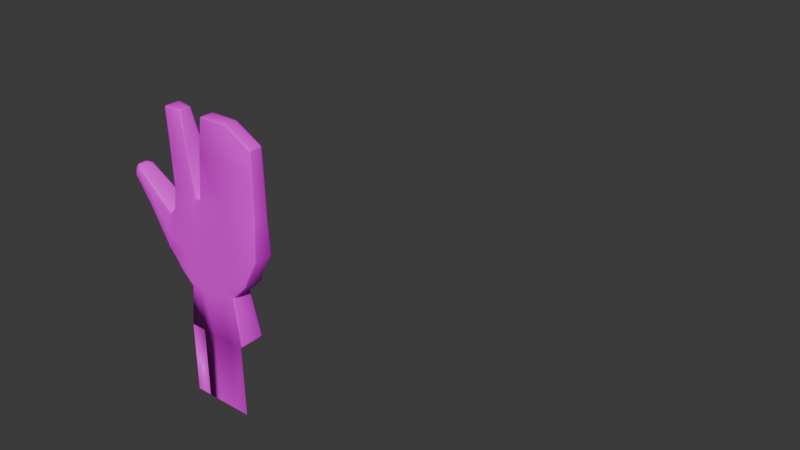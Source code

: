# Source: knife_hand.blend  (saved by Blender 4.5.88; exported with 4.5.12 LTS)
import bpy
from mathutils import Matrix  # noqa: F401  (used for matrix-valued properties, if any)

bpy.ops.wm.read_factory_settings(use_empty=True)
scene = bpy.context.scene
scene.name = 'Scene'

# ---- collections
col_collection = bpy.data.collections.new('Collection'); scene.collection.children.link(col_collection)

# ---- images (referenced by path relative to the original .blend; pixels are not part of the script)
import os
ASSET_DIR = os.environ.get("B2B_ASSET_DIR", "")  # directory of the original .blend (textures are referenced by path, not embedded)
HERE = os.path.dirname(os.path.abspath(__file__))  # packed textures are extracted next to this script under _unpacked/

def load_image(name, relpath, width, height, colorspace="sRGB"):
    """Load a texture the original file referenced (path relative to the .blend, or extracted next to this script)."""
    p = next((c for c in (os.path.join(HERE, relpath), os.path.join(ASSET_DIR, relpath)) if relpath and os.path.exists(c)), "")
    if p:
        img = bpy.data.images.load(p, check_existing=True)
        img.name = name
    else:  # same state as the original file: an image datablock whose file is absent (Cycles renders it pink)
        img = bpy.data.images.new(name, width, height)
        img.source = "FILE"
        img.filepath = "//" + (relpath or name)
    img.colorspace_settings.name = colorspace
    return img
img_mega_drive_palette_png = load_image('Mega_Drive_Palette.png', 'Mega_Drive_Palette.png', 1024, 1024, 'sRGB')

# ---- materials (node trees are filled in below, after node groups)
mat_material = bpy.data.materials.new('Material')
mat_material.alpha_threshold = 0.0
mat_material.roughness = 0.5
mat_material.line_color = (0.0, 0.0, 0.0, 1.0)

# ---- material node trees
mat_material.use_nodes = True; mat_material.node_tree.nodes.clear()
_N = mat_material.node_tree.nodes; _L = mat_material.node_tree.links
n0 = _N.new('ShaderNodeOutputMaterial'); n0.name = 'Material Output'; n0.location = (200, 100)
n1 = _N.new('ShaderNodeBsdfPrincipled'); n1.name = 'Principled BSDF'; n1.location = (-200, 100)
n1.inputs[3].default_value = 1.45
n2 = _N.new('ShaderNodeTexImage'); n2.name = 'Image Texture'; n2.location = (-490, 78)
n2.image = img_mega_drive_palette_png
n2.interpolation = 'Closest'
_L.new(n1.outputs[0], n0.inputs[0])
_L.new(n2.outputs[0], n1.inputs[0])
n0.is_active_output = True

# ---- world
world_world = bpy.data.worlds.new('World'); scene.world = world_world
world_world.use_nodes = True; world_world.node_tree.nodes.clear()
_N = world_world.node_tree.nodes; _L = world_world.node_tree.links
n0 = _N.new('ShaderNodeOutputWorld'); n0.name = 'World Output'; n0.location = (200, 100)
n1 = _N.new('ShaderNodeBackground'); n1.name = 'Background'; n1.location = (-200, 100)
n1.inputs[0].default_value = (0.05088, 0.05088, 0.05088, 1.0)
_L.new(n1.outputs[0], n0.inputs[0])
n0.is_active_output = True
world_world.color = (0.05088, 0.05088, 0.05088)
world_world.sun_shadow_jitter_overblur = 0.0

# ---- meshes
me_cube_002 = bpy.data.meshes.new('Cube.002')
me_cube_002.from_pydata([(-0.2546, -0.01125, -0.1153), (-0.2314, -0.009485, -0.01516), (-0.2546, 0.01898, -0.1153), (-0.2314, 0.01465, -0.01516), (-0.3627, -0.01125, -0.1249), (-0.3787, -0.01125, -0.01325), (-0.3626, 0.02367, -0.1249), (-0.3786, 0.01806, -0.01325), (-0.2871, 0.02364, -0.125), (-0.2784, 0.01797, -0.01343), (-0.2871, -0.01125, -0.125), (-0.2784, -0.01381, -0.01343), (-0.3388, -0.01125, -0.125), (-0.3251, 0.02367, -0.125), (-0.3407, -0.008432, -0.01339), (-0.2323, -0.01125, -0.07086), (-0.2323, 0.01893, -0.07086), (-0.3831, 0.02345, -0.04122), (-0.3831, -0.01125, -0.04122), (-0.2787, -0.01125, -0.06866), (-0.2787, 0.0236, -0.06866), (-0.3433, -0.01125, -0.06073), (-0.3326, 0.02361, -0.06073), (-0.2304, -0.009375, 0.08308), (-0.2304, 0.01098, 0.08306), (-0.2709, 0.009819, 0.1065), (-0.2709, -0.01048, 0.1065), (-0.3831, -0.01125, 0.1041), (-0.3831, 0.01414, 0.1041), (-0.3536, 0.007458, 0.1048), (-0.3536, -0.01125, 0.1053), (-0.2485, 0.01577, -0.102), (-0.3687, 0.02367, -0.09797), (-0.3688, -0.01125, -0.09797), (-0.2814, -0.01125, -0.1072), (-0.2814, 0.02362, -0.1072), (-0.3374, -0.01125, -0.1044), (-0.3227, 0.02367, -0.1044), (-0.2485, -0.01125, -0.102), (-0.4029, -0.01125, -0.1053), (-0.4029, 0.02345, -0.1053), (-0.3926, 0.02182, -0.04867), (-0.394, -0.009682, -0.05185), (-0.4002, 0.02363, -0.08405), (-0.4002, -0.01125, -0.08405), (-0.3809, 0.01616, 0.05412), (-0.3809, -0.01125, 0.05412), (-0.3471, 0.01611, 0.05654), (-0.3472, -0.01125, 0.05654), (-0.2746, -0.01125, 0.05525), (-0.2308, -0.009426, 0.04181), (-0.2308, 0.01314, 0.04184), (-0.2746, 0.01792, 0.05525), (-0.4319, -0.01125, -0.05444), (-0.4319, 0.01775, -0.05444), (-0.4174, 0.01774, -0.02594), (-0.4188, -0.009682, -0.02912), (-0.4265, 0.01892, -0.04204), (-0.4265, -0.01125, -0.04204), (-0.4584, -0.01166, -0.01509), (-0.4584, 0.0109, -0.01509), (-0.4468, 0.0109, 0.0009485), (-0.4482, -0.01009, -0.002232), (-0.4534, 0.01164, -0.006794), (-0.4534, -0.0124, -0.006794), (-0.4628, -0.007055, -0.006859), (-0.4628, 0.006296, -0.006859), (-0.4559, 0.006296, 0.002642), (-0.4559, -0.007055, 0.002642), (-0.4599, 0.006656, -0.001923), (-0.4599, -0.007415, -0.001923), (-0.3374, 0.01421, -0.01339), (-0.3184, 0.02367, -0.125), (-0.3331, -0.008231, -0.0134), (-0.3331, 0.01106, -0.0134), (-0.3185, -0.01125, -0.125), (-0.3232, 0.02358, -0.0622), (-0.3232, -0.01125, -0.0622), (-0.3156, -0.01125, 0.1061), (-0.3156, 0.01035, 0.1061), (-0.3155, -0.01125, -0.1049), (-0.3154, 0.02367, -0.1049), (-0.3228, 0.01794, 0.05534), (-0.3228, -0.01125, 0.05534), (-0.269, 0.019, -0.1307), (-0.269, -0.01125, -0.1307), (-0.2952, 0.02364, -0.1404), (-0.3656, -0.01125, -0.1426), (-0.3655, 0.02367, -0.1426), (-0.3426, -0.01125, -0.1404), (-0.3204, 0.02367, -0.1404), (-0.2952, -0.01125, -0.1404), (-0.3205, -0.01125, -0.1404), (-0.3315, 0.02367, -0.1404), (-0.3884, -0.01125, -0.121), (-0.3884, 0.02344, -0.121), (-0.2785, 0.019, -0.139), (-0.2785, -0.01125, -0.139), (-0.3005, 0.02364, -0.1487), (-0.3612, -0.01125, -0.1509), (-0.3612, 0.02348, -0.1509), (-0.3413, -0.01125, -0.1488), (-0.3217, 0.02367, -0.1488), (-0.3005, -0.01125, -0.1487), (-0.3218, -0.01125, -0.1488), (-0.332, 0.02367, -0.1488), (-0.3824, -0.01125, -0.1312), (-0.3824, 0.02336, -0.1312), (-0.2603, 0.0189, -0.205), (-0.2603, -0.01952, -0.205), (-0.2928, 0.02341, -0.2148), (-0.3682, -0.01081, -0.2148), (-0.3681, 0.02336, -0.2148), (-0.3445, -0.01088, -0.2149), (-0.3242, 0.02344, -0.2149), (-0.2928, -0.01094, -0.2148), (-0.3243, -0.01088, -0.2149), (-0.331, 0.02344, -0.2149), (-0.3516, -0.004566, 0.4193), (-0.5133, -0.009919, 0.4152), (-0.3516, -0.004566, 0.3612), (-0.5133, -0.009919, 0.363), (-0.3516, 0.02873, 0.4193), (-0.5133, 0.03257, 0.4152), (-0.3516, 0.02873, 0.3612), (-0.5133, 0.03257, 0.363), (-0.2374, 0.002744, 0.4065), (-0.2374, 0.002744, 0.3739), (-0.2374, 0.02142, 0.4065), (-0.2374, 0.02142, 0.3739), (-0.5701, -0.009919, 0.4152), (-0.5701, -0.009919, 0.363), (-0.5701, 0.03257, 0.4152), (-0.5701, 0.03257, 0.363), (-0.52, -0.002569, 0.5496), (-0.52, 0.02523, 0.5496), (-0.5635, -0.002569, 0.5496), (-0.5635, 0.02523, 0.5496), (-0.52, -0.002569, 0.2309), (-0.52, 0.02523, 0.2309), (-0.5635, -0.002569, 0.2309), (-0.5635, 0.02523, 0.2309), (-1.059, 0.002905, 0.4071), (-1.059, 0.002905, 0.3711), (-1.059, 0.01973, 0.4071), (-1.059, 0.01973, 0.3711), (-0.3516, 0.01213, 0.3544), (-0.3516, 0.01213, 0.4263), (-0.5133, 0.01129, 0.4214), (-0.5133, 0.01129, 0.3567), (-0.2374, 0.01213, 0.3702), (-0.2374, 0.01213, 0.4105), (-0.5701, 0.01129, 0.4214), (-0.5701, 0.01129, 0.3567), (-0.52, 0.01133, 0.5636), (-0.5635, 0.01133, 0.5636), (-0.52, 0.01133, 0.2169), (-0.5635, 0.01133, 0.2169), (-1.059, 0.0113, 0.4114), (-1.059, 0.0113, 0.3667), (-0.3516, -0.006935, 0.3903), (-0.5133, -0.01304, 0.389), (-0.3516, 0.03119, 0.3903), (-0.5133, 0.03563, 0.389), (-0.2223, 0.001437, 0.3903), (-0.2223, 0.02282, 0.3903), (-0.5701, -0.01304, 0.389), (-0.5701, 0.03563, 0.389), (-1.057, 0.0007539, 0.389), (-1.057, 0.02185, 0.389), (-0.2223, 0.01213, 0.3903), (-0.5417, -0.009919, 0.363), (-0.5417, 0.03257, 0.363), (-0.5417, 0.03257, 0.4152), (-0.5417, -0.009919, 0.4152), (-0.5417, 0.02523, 0.5566), (-0.5417, -0.002569, 0.5566), (-0.5417, -0.002569, 0.2239), (-0.5417, 0.02523, 0.2239), (-0.5417, 0.01133, 0.2093), (-0.5417, 0.01133, 0.5712), (-0.5417, -0.01304, 0.389), (-0.5417, 0.03563, 0.389), (-0.8708, 0.02282, 0.4161), (-0.8708, -0.0001805, 0.4161), (-0.8708, -0.0001805, 0.3621), (-0.8708, 0.02282, 0.3621), (-0.8708, 0.0113, 0.3556), (-0.8708, 0.0113, 0.4225), (-0.8648, 0.02572, 0.389), (-0.8648, -0.003118, 0.389), (-0.6713, -0.003565, 0.422), (-0.6713, -0.003565, 0.3562), (-0.6713, 0.02621, 0.3562), (-0.6713, 0.02621, 0.422), (-0.6713, 0.0113, 0.3483), (-0.6713, 0.0113, 0.4297), (-0.6723, 0.02835, 0.389), (-0.6723, -0.005752, 0.389), (-0.954, 0.02208, 0.4106), (-0.954, 0.0113, 0.3624), (-0.954, 0.0113, 0.4156), (-0.9506, 0.02479, 0.389), (-0.9506, -0.002191, 0.389), (-0.954, 0.0005591, 0.4106), (-0.954, 0.0005591, 0.3676), (-0.954, 0.02208, 0.3676), (-1.15, 0.006956, 0.3984), (-1.15, 0.006956, 0.3797), (-1.15, 0.01567, 0.3984), (-1.15, 0.01567, 0.3797), (-1.15, 0.01131, 0.4006), (-1.15, 0.01131, 0.3775), (-1.162, 0.006314, 0.389), (-1.162, 0.0163, 0.389), (-1.162, 0.01131, 0.389), (-0.4324, -0.01061, 0.4231), (-0.4324, -0.01061, 0.3563), (-0.4324, 0.03402, 0.4231), (-0.4324, 0.03402, 0.3563), (-0.4324, 0.01171, 0.3484), (-0.4324, 0.01171, 0.431), (-0.4324, 0.03727, 0.3897), (-0.4324, -0.01385, 0.3897), (-0.4729, 0.0115, 0.4334), (-0.4729, 0.0403, 0.3893), (-0.4729, -0.01363, 0.4249), (-0.4729, -0.01363, 0.3539), (-0.4729, 0.03667, 0.4249), (-0.4729, 0.03667, 0.3539), (-0.4729, 0.0115, 0.3453), (-0.4729, -0.0173, 0.3893), (-0.2603, -0.01952, -0.3131), (-0.3682, -0.01081, -0.3228), (-0.3445, -0.01088, -0.323), (-0.2928, -0.01094, -0.3229), (-0.3243, -0.01088, -0.323), (-0.331, 0.02344, -0.323)], [], [(15, 16, 3, 1), (22, 17, 7, 71), (17, 18, 5, 7), (19, 15, 1, 11), (13, 93, 88, 6), (51, 24, 23, 50), (6, 88, 95, 40), (77, 19, 11, 73), (16, 20, 9, 3), (18, 21, 14, 5), (46, 27, 28, 45), (12, 89, 92, 75), (81, 37, 22, 76), (33, 36, 21, 18), (31, 35, 20, 16), (80, 34, 19, 77), (34, 38, 15, 19), (17, 41, 42, 18), (37, 32, 17, 22), (38, 31, 16, 15), (25, 26, 23, 24), (79, 78, 26, 25), (52, 25, 24, 51), (50, 23, 26, 49), (82, 79, 25, 52), (28, 27, 30, 29), (45, 28, 29, 47), (47, 29, 30, 48), (48, 30, 27, 46), (0, 2, 31, 38), (13, 6, 32, 37), (32, 43, 41, 17), (10, 0, 38, 34), (75, 10, 34, 80), (2, 8, 35, 31), (4, 12, 36, 33), (72, 13, 37, 81), (41, 55, 56, 42), (42, 56, 58, 44), (6, 40, 43, 32), (18, 42, 44, 33), (33, 44, 39, 4), (8, 86, 90, 72), (14, 48, 46, 5), (71, 47, 48, 14), (7, 45, 47, 71), (5, 46, 45, 7), (74, 73, 83, 82), (74, 82, 52, 9), (1, 50, 49, 11), (9, 52, 51, 3), (83, 78, 79, 82), (3, 51, 50, 1), (58, 64, 59, 53), (57, 63, 61, 55), (39, 53, 54, 40), (43, 57, 55, 41), (44, 58, 53, 39), (40, 54, 57, 43), (60, 66, 69, 63), (64, 70, 65, 59), (54, 60, 63, 57), (56, 62, 64, 58), (55, 61, 62, 56), (53, 59, 60, 54), (69, 70, 68, 67), (66, 65, 70, 69), (62, 68, 70, 64), (61, 67, 68, 62), (59, 65, 66, 60), (63, 69, 67, 61), (21, 77, 73, 14), (11, 49, 83, 73), (22, 71, 74, 76), (8, 72, 81, 35), (12, 75, 80, 36), (36, 80, 77, 21), (35, 81, 76, 20), (20, 76, 74, 9), (72, 90, 93, 13), (71, 14, 73, 74), (49, 26, 78, 83), (91, 103, 97, 85), (93, 105, 100, 88), (84, 96, 98, 86), (88, 100, 107, 95), (86, 98, 102, 90), (4, 87, 89, 12), (0, 85, 84, 2), (10, 91, 85, 0), (2, 84, 86, 8), (39, 94, 87, 4), (75, 92, 91, 10), (40, 95, 94, 39), (105, 117, 112, 100), (96, 108, 110, 98), (98, 110, 114, 102), (99, 106, 107, 100), (104, 116, 115, 103), (94, 106, 99, 87), (90, 102, 105, 93), (87, 99, 101, 89), (95, 107, 106, 94), (85, 97, 96, 84), (89, 101, 104, 92), (92, 104, 103, 91), (117, 113, 111, 112), (108, 109, 115, 110), (114, 116, 113, 117), (110, 115, 116, 114), (103, 115, 109, 97), (100, 112, 111, 99), (102, 114, 117, 105), (99, 111, 113, 101), (97, 109, 108, 96), (101, 113, 116, 104), (223, 217, 120, 160), (222, 162, 124, 219), (160, 120, 127, 164), (221, 147, 122, 218), (171, 131, 140, 177), (230, 149, 125, 229), (170, 150, 129, 165), (147, 118, 126, 151), (146, 124, 129, 150), (162, 122, 128, 165), (201, 199, 144, 158), (182, 172, 133, 167), (181, 174, 130, 166), (152, 130, 136, 155), (180, 175, 137, 155), (174, 119, 134, 176), (148, 123, 135, 154), (173, 132, 137, 175), (179, 177, 140, 157), (149, 121, 138, 156), (172, 125, 139, 178), (153, 133, 141, 157), (158, 144, 209, 211), (203, 204, 142, 168), (200, 205, 143, 159), (202, 206, 145, 169), (206, 200, 159, 145), (168, 142, 207, 213), (131, 153, 157, 140), (125, 149, 156, 139), (178, 179, 157, 141), (119, 148, 154, 134), (176, 180, 155, 136), (132, 152, 155, 137), (204, 201, 158, 142), (120, 146, 150, 127), (122, 147, 151, 128), (164, 127, 150, 170), (227, 121, 149, 230), (216, 118, 147, 221), (126, 164, 170, 151), (143, 168, 213, 208), (199, 202, 169, 144), (205, 203, 168, 143), (142, 158, 211, 207), (171, 181, 166, 131), (173, 182, 167, 132), (124, 162, 165, 129), (151, 170, 165, 128), (118, 160, 164, 126), (218, 122, 162, 222), (216, 223, 160, 118), (123, 163, 182, 173), (121, 161, 181, 171), (134, 154, 180, 176), (139, 156, 179, 178), (133, 172, 178, 141), (156, 138, 177, 179), (123, 173, 175, 135), (130, 174, 176, 136), (154, 135, 175, 180), (161, 119, 174, 181), (163, 125, 172, 182), (121, 171, 177, 138), (192, 198, 190, 185), (194, 197, 189, 183), (191, 196, 188, 184), (193, 195, 187, 186), (197, 193, 186, 189), (195, 192, 185, 187), (198, 191, 184, 190), (196, 194, 183, 188), (152, 132, 194, 196), (166, 130, 191, 198), (153, 131, 192, 195), (167, 133, 193, 197), (133, 153, 195, 193), (130, 152, 196, 191), (132, 167, 197, 194), (131, 166, 198, 192), (185, 190, 203, 205), (183, 189, 202, 199), (184, 188, 201, 204), (186, 187, 200, 206), (189, 186, 206, 202), (187, 185, 205, 200), (190, 184, 204, 203), (188, 183, 199, 201), (215, 211, 209, 214), (213, 207, 211, 215), (208, 213, 215, 212), (212, 215, 214, 210), (159, 143, 208, 212), (169, 145, 210, 214), (144, 169, 214, 209), (145, 159, 212, 210), (226, 231, 223, 216), (228, 218, 222, 225), (226, 216, 221, 224), (120, 217, 220, 146), (146, 220, 219, 124), (224, 221, 218, 228), (225, 222, 219, 229), (231, 227, 217, 223), (161, 121, 227, 231), (163, 225, 229, 125), (148, 224, 228, 123), (119, 226, 224, 148), (123, 228, 225, 163), (119, 161, 231, 226), (217, 227, 230, 220), (220, 230, 229, 219), (116, 113, 234, 236), (109, 115, 235, 232), (113, 234, 233, 111), (116, 236, 235, 115), (117, 237, 234, 113)])
me_cube_002.polygons.foreach_set('use_smooth', [1, 1, 1, 1, 1, 1, 1, 1, 1, 1, 1, 1, 1, 1, 1, 1, 1, 1, 1, 1, 1, 1, 1, 1, 1, 1, 1, 1, 1, 1, 1, 1, 1, 1, 1, 1, 1, 1, 1, 1, 1, 1, 1, 1, 1, 1, 1, 1, 1, 1, 1, 1, 1, 1, 1, 1, 1, 1, 1, 1, 1, 1, 1, 1, 1, 1, 1, 1, 1, 1, 1, 1, 1, 1, 1, 1, 1, 1, 1, 1, 0, 1, 1, 1, 1, 1, 1, 1, 1, 1, 1, 1, 1, 1, 1, 1, 1, 1, 1, 1, 1, 1, 1, 1, 1, 1, 1, 1, 1, 1, 1, 1, 1, 1, 1, 1, 1, 1, 1, 1, 1, 1, 1, 1, 1, 1, 1, 1, 1, 1, 1, 1, 1, 1, 1, 1, 1, 1, 1, 1, 1, 1, 1, 1, 1, 1, 1, 1, 1, 1, 1, 1, 1, 1, 1, 1, 1, 1, 1, 1, 1, 1, 1, 1, 1, 1, 1, 1, 1, 1, 1, 1, 1, 1, 1, 1, 1, 1, 1, 1, 1, 1, 1, 1, 1, 1, 1, 1, 1, 1, 1, 1, 1, 1, 1, 1, 1, 1, 1, 1, 1, 1, 1, 1, 1, 1, 1, 1, 1, 1, 1, 1, 1, 1, 1, 1, 1, 1, 1, 1, 1, 1, 1, 1, 1, 1, 1, 1, 1, 1, 1, 1, 1])
_uv = me_cube_002.uv_layers.new(name='UVMap')
_uv.uv.foreach_set('vector', [0.7308, 0.7665, 0.7326, 0.7665, 0.7326, 0.7693, 0.7308, 0.7693, 0.726, 0.7665, 0.7278, 0.7665, 0.7278, 0.7693, 0.726, 0.7693, 0.7308, 0.7665, 0.7326, 0.7665, 0.7326, 0.7693, 0.7308, 0.7693, 0.7308, 0.7665, 0.7326, 0.7665, 0.7326, 0.7693, 0.7308, 0.7693, 0.726, 0.7665, 0.7278, 0.7665, 0.7278, 0.7693, 0.726, 0.7693, 0.7308, 0.7665, 0.7326, 0.7665, 0.7326, 0.7693, 0.7308, 0.7693, 0.726, 0.7665, 0.7278, 0.7665, 0.7278, 0.7693, 0.726, 0.7693, 0.7308, 0.7665, 0.7326, 0.7665, 0.7326, 0.7693, 0.7308, 0.7693, 0.726, 0.7665, 0.7278, 0.7665, 0.7278, 0.7693, 0.726, 0.7693, 0.7308, 0.7665, 0.7326, 0.7665, 0.7326, 0.7693, 0.7308, 0.7693, 0.7308, 0.7665, 0.7326, 0.7665, 0.7326, 0.7693, 0.7308, 0.7693, 0.7308, 0.7665, 0.7326, 0.7665, 0.7326, 0.7693, 0.7308, 0.7693, 0.726, 0.7665, 0.7278, 0.7665, 0.7278, 0.7693, 0.726, 0.7693, 0.7308, 0.7665, 0.7326, 0.7665, 0.7326, 0.7693, 0.7308, 0.7693, 0.726, 0.7665, 0.7278, 0.7665, 0.7278, 0.7693, 0.726, 0.7693, 0.7308, 0.7665, 0.7326, 0.7665, 0.7326, 0.7693, 0.7308, 0.7693, 0.7308, 0.7665, 0.7326, 0.7665, 0.7326, 0.7693, 0.7308, 0.7693, 0.7308, 0.7665, 0.7326, 0.7665, 0.7326, 0.7693, 0.7308, 0.7693, 0.726, 0.7665, 0.7278, 0.7665, 0.7278, 0.7693, 0.726, 0.7693, 0.7308, 0.7665, 0.7326, 0.7665, 0.7326, 0.7693, 0.7308, 0.7693, 0.7308, 0.7665, 0.7326, 0.7665, 0.7326, 0.7693, 0.7308, 0.7693, 0.7308, 0.7665, 0.7326, 0.7665, 0.7326, 0.7693, 0.7308, 0.7693, 0.726, 0.7665, 0.7278, 0.7665, 0.7278, 0.7693, 0.726, 0.7693, 0.7308, 0.7665, 0.7326, 0.7665, 0.7326, 0.7693, 0.7308, 0.7693, 0.726, 0.7665, 0.7278, 0.7665, 0.7278, 0.7693, 0.726, 0.7693, 0.7308, 0.7665, 0.7326, 0.7665, 0.7326, 0.7693, 0.7308, 0.7693, 0.726, 0.7665, 0.7278, 0.7665, 0.7278, 0.7693, 0.726, 0.7693, 0.7308, 0.7665, 0.7326, 0.7665, 0.7326, 0.7693, 0.7308, 0.7693, 0.7308, 0.7665, 0.7326, 0.7665, 0.7326, 0.7693, 0.7308, 0.7693, 0.7308, 0.7665, 0.7326, 0.7665, 0.7326, 0.7693, 0.7308, 0.7693, 0.726, 0.7665, 0.7278, 0.7665, 0.7278, 0.7693, 0.726, 0.7693, 0.726, 0.7665, 0.7278, 0.7665, 0.7278, 0.7693, 0.726, 0.7693, 0.7308, 0.7665, 0.7326, 0.7665, 0.7326, 0.7693, 0.7308, 0.7693, 0.7308, 0.7665, 0.7326, 0.7665, 0.7326, 0.7693, 0.7308, 0.7693, 0.726, 0.7665, 0.7278, 0.7665, 0.7278, 0.7693, 0.726, 0.7693, 0.7308, 0.7665, 0.7326, 0.7665, 0.7326, 0.7693, 0.7308, 0.7693, 0.726, 0.7665, 0.7278, 0.7665, 0.7278, 0.7693, 0.726, 0.7693, 0.7308, 0.7665, 0.7326, 0.7665, 0.7326, 0.7693, 0.7308, 0.7693, 0.7308, 0.7665, 0.7326, 0.7665, 0.7326, 0.7693, 0.7308, 0.7693, 0.726, 0.7665, 0.7278, 0.7665, 0.7278, 0.7693, 0.726, 0.7693, 0.7308, 0.7665, 0.7326, 0.7665, 0.7326, 0.7693, 0.7308, 0.7693, 0.7308, 0.7665, 0.7326, 0.7665, 0.7326, 0.7693, 0.7308, 0.7693, 0.726, 0.7665, 0.7278, 0.7665, 0.7278, 0.7693, 0.726, 0.7693, 0.7308, 0.7665, 0.7326, 0.7665, 0.7326, 0.7693, 0.7308, 0.7693, 0.7308, 0.7665, 0.7326, 0.7665, 0.7326, 0.7693, 0.7308, 0.7693, 0.726, 0.7665, 0.7278, 0.7665, 0.7278, 0.7693, 0.726, 0.7693, 0.7308, 0.7665, 0.7326, 0.7665, 0.7326, 0.7693, 0.7308, 0.7693, 0.7308, 0.7665, 0.7326, 0.7665, 0.7326, 0.7693, 0.7308, 0.7693, 0.726, 0.7665, 0.7278, 0.7665, 0.7278, 0.7693, 0.726, 0.7693, 0.7308, 0.7665, 0.7326, 0.7665, 0.7326, 0.7693, 0.7308, 0.7693, 0.726, 0.7665, 0.7278, 0.7665, 0.7278, 0.7693, 0.726, 0.7693, 0.7308, 0.7665, 0.7326, 0.7665, 0.7326, 0.7693, 0.7308, 0.7693, 0.7308, 0.7665, 0.7326, 0.7665, 0.7326, 0.7693, 0.7308, 0.7693, 0.7308, 0.7665, 0.7326, 0.7665, 0.7326, 0.7693, 0.7308, 0.7693, 0.726, 0.7665, 0.7278, 0.7665, 0.7278, 0.7693, 0.726, 0.7693, 0.7308, 0.7665, 0.7326, 0.7665, 0.7326, 0.7693, 0.7308, 0.7693, 0.726, 0.7665, 0.7278, 0.7665, 0.7278, 0.7693, 0.726, 0.7693, 0.7308, 0.7665, 0.7326, 0.7665, 0.7326, 0.7693, 0.7308, 0.7693, 0.726, 0.7665, 0.7278, 0.7665, 0.7278, 0.7693, 0.726, 0.7693, 0.726, 0.7665, 0.7278, 0.7665, 0.7278, 0.7693, 0.726, 0.7693, 0.7308, 0.7665, 0.7326, 0.7665, 0.7326, 0.7693, 0.7308, 0.7693, 0.726, 0.7665, 0.7278, 0.7665, 0.7278, 0.7693, 0.726, 0.7693, 0.7308, 0.7665, 0.7326, 0.7665, 0.7326, 0.7693, 0.7308, 0.7693, 0.7308, 0.7665, 0.7326, 0.7665, 0.7326, 0.7693, 0.7308, 0.7693, 0.7308, 0.7665, 0.7326, 0.7665, 0.7326, 0.7693, 0.7308, 0.7693, 0.7308, 0.7665, 0.7326, 0.7665, 0.7326, 0.7693, 0.7308, 0.7693, 0.7308, 0.7665, 0.7326, 0.7665, 0.7326, 0.7693, 0.7308, 0.7693, 0.7308, 0.7665, 0.7326, 0.7665, 0.7326, 0.7693, 0.7308, 0.7693, 0.7308, 0.7665, 0.7326, 0.7665, 0.7326, 0.7693, 0.7308, 0.7693, 0.7308, 0.7665, 0.7326, 0.7665, 0.7326, 0.7693, 0.7308, 0.7693, 0.726, 0.7665, 0.7278, 0.7665, 0.7278, 0.7693, 0.726, 0.7693, 0.7308, 0.7665, 0.7326, 0.7665, 0.7326, 0.7693, 0.7308, 0.7693, 0.7308, 0.7665, 0.7326, 0.7665, 0.7326, 0.7693, 0.7308, 0.7693, 0.726, 0.7665, 0.7278, 0.7665, 0.7278, 0.7693, 0.726, 0.7693, 0.726, 0.7665, 0.7278, 0.7665, 0.7278, 0.7693, 0.726, 0.7693, 0.7308, 0.7665, 0.7326, 0.7665, 0.7326, 0.7693, 0.7308, 0.7693, 0.7308, 0.7665, 0.7326, 0.7665, 0.7326, 0.7693, 0.7308, 0.7693, 0.726, 0.7665, 0.7278, 0.7665, 0.7278, 0.7693, 0.726, 0.7693, 0.726, 0.7665, 0.7278, 0.7665, 0.7278, 0.7693, 0.726, 0.7693, 0.726, 0.7665, 0.7278, 0.7665, 0.7278, 0.7693, 0.726, 0.7693, 0.7308, 0.7665, 0.7326, 0.7665, 0.7326, 0.7693, 0.7308, 0.7693, 0.7308, 0.7665, 0.7326, 0.7665, 0.7326, 0.7693, 0.7308, 0.7693, 0.7308, 0.7665, 0.7326, 0.7665, 0.7326, 0.7693, 0.7308, 0.7693, 0.726, 0.7665, 0.7278, 0.7665, 0.7278, 0.7693, 0.726, 0.7693, 0.726, 0.7665, 0.7278, 0.7665, 0.7278, 0.7693, 0.726, 0.7693, 0.726, 0.7665, 0.7278, 0.7665, 0.7278, 0.7693, 0.726, 0.7693, 0.726, 0.7665, 0.7278, 0.7665, 0.7278, 0.7693, 0.726, 0.7693, 0.7308, 0.7665, 0.7326, 0.7665, 0.7326, 0.7693, 0.7308, 0.7693, 0.7308, 0.7665, 0.7326, 0.7665, 0.7326, 0.7693, 0.7308, 0.7693, 0.7308, 0.7665, 0.7326, 0.7665, 0.7326, 0.7693, 0.7308, 0.7693, 0.726, 0.7665, 0.7278, 0.7665, 0.7278, 0.7693, 0.726, 0.7693, 0.7308, 0.7665, 0.7326, 0.7665, 0.7326, 0.7693, 0.7308, 0.7693, 0.7308, 0.7665, 0.7326, 0.7665, 0.7326, 0.7693, 0.7308, 0.7693, 0.7308, 0.7665, 0.7326, 0.7665, 0.7326, 0.7693, 0.7308, 0.7693, 0.726, 0.7665, 0.7278, 0.7665, 0.7278, 0.7693, 0.726, 0.7693, 0.726, 0.7665, 0.7278, 0.7665, 0.7278, 0.7693, 0.726, 0.7693, 0.726, 0.7665, 0.7278, 0.7665, 0.7278, 0.7693, 0.726, 0.7693, 0.7308, 0.7665, 0.7326, 0.7665, 0.7326, 0.7693, 0.7308, 0.7693, 0.7308, 0.7665, 0.7326, 0.7665, 0.7326, 0.7693, 0.7308, 0.7693, 0.7308, 0.7665, 0.7326, 0.7665, 0.7326, 0.7693, 0.7308, 0.7693, 0.726, 0.7665, 0.7278, 0.7665, 0.7278, 0.7693, 0.726, 0.7693, 0.7308, 0.7665, 0.7326, 0.7665, 0.7326, 0.7693, 0.7308, 0.7693, 0.7308, 0.7665, 0.7326, 0.7665, 0.7326, 0.7693, 0.7308, 0.7693, 0.7308, 0.7665, 0.7326, 0.7665, 0.7326, 0.7693, 0.7308, 0.7693, 0.7308, 0.7665, 0.7326, 0.7665, 0.7326, 0.7693, 0.7308, 0.7693, 0.7308, 0.7665, 0.7326, 0.7665, 0.7326, 0.7693, 0.7308, 0.7693, 0.7308, 0.7665, 0.7326, 0.7665, 0.7326, 0.7693, 0.7308, 0.7693, 0.7308, 0.7665, 0.7326, 0.7665, 0.7326, 0.7693, 0.7308, 0.7693, 0.7308, 0.7665, 0.7326, 0.7665, 0.7326, 0.7693, 0.7308, 0.7693, 0.7308, 0.7665, 0.7326, 0.7665, 0.7326, 0.7693, 0.7308, 0.7693, 0.7308, 0.7665, 0.7326, 0.7665, 0.7326, 0.7693, 0.7308, 0.7693, 0.7308, 0.7665, 0.7326, 0.7665, 0.7326, 0.7693, 0.7308, 0.7693, 0.726, 0.7665, 0.7278, 0.7665, 0.7278, 0.7693, 0.726, 0.7693, 0.7308, 0.7665, 0.7326, 0.7665, 0.7326, 0.7693, 0.7308, 0.7693, 0.7308, 0.7665, 0.7326, 0.7665, 0.7326, 0.7693, 0.7308, 0.7693, 0.7308, 0.7665, 0.7326, 0.7665, 0.7326, 0.7693, 0.7308, 0.7693, 0.3415, 0.9155, 0.346, 0.9155, 0.346, 0.92, 0.3415, 0.92, 0.3415, 0.9155, 0.346, 0.9155, 0.346, 0.92, 0.3415, 0.92, 0.3415, 0.9155, 0.346, 0.9155, 0.346, 0.92, 0.3415, 0.92, 0.3415, 0.9155, 0.346, 0.9155, 0.346, 0.92, 0.3415, 0.92, 0.7674, 0.3679, 0.7712, 0.3679, 0.7712, 0.3715, 0.7674, 0.3715, 0.3415, 0.9155, 0.346, 0.9155, 0.346, 0.92, 0.3415, 0.92, 0.2967, 0.4937, 0.3012, 0.4937, 0.3012, 0.4982, 0.2967, 0.4982, 0.3415, 0.9155, 0.346, 0.9155, 0.346, 0.92, 0.3415, 0.92, 0.3415, 0.9155, 0.346, 0.9155, 0.346, 0.92, 0.3415, 0.92, 0.3415, 0.9155, 0.346, 0.9155, 0.346, 0.92, 0.3415, 0.92, 0.6546, 0.009082, 0.658, 0.009082, 0.658, 0.01361, 0.6546, 0.01361, 0.4549, 0.4843, 0.4586, 0.4843, 0.4586, 0.4879, 0.4549, 0.4879, 0.4549, 0.4843, 0.4586, 0.4843, 0.4586, 0.4879, 0.4549, 0.4879, 0.7674, 0.3679, 0.7712, 0.3679, 0.7712, 0.3715, 0.7674, 0.3715, 0.7674, 0.3679, 0.7712, 0.3679, 0.7712, 0.3715, 0.7674, 0.3715, 0.7674, 0.3679, 0.7712, 0.3679, 0.7712, 0.3715, 0.7674, 0.3715, 0.7674, 0.3679, 0.7712, 0.3679, 0.7712, 0.3715, 0.7674, 0.3715, 0.7674, 0.3679, 0.7712, 0.3679, 0.7712, 0.3715, 0.7674, 0.3715, 0.7674, 0.3679, 0.7712, 0.3679, 0.7712, 0.3715, 0.7674, 0.3715, 0.7674, 0.3679, 0.7712, 0.3679, 0.7712, 0.3715, 0.7674, 0.3715, 0.7674, 0.3679, 0.7712, 0.3679, 0.7712, 0.3715, 0.7674, 0.3715, 0.7674, 0.3679, 0.7712, 0.3679, 0.7712, 0.3715, 0.7674, 0.3715, 0.6546, 0.009082, 0.658, 0.009082, 0.658, 0.01361, 0.6546, 0.01361, 0.7124, 0.4887, 0.7158, 0.4887, 0.7158, 0.4933, 0.7124, 0.4933, 0.6546, 0.009082, 0.658, 0.009082, 0.658, 0.01361, 0.6546, 0.01361, 0.7124, 0.4887, 0.7158, 0.4887, 0.7158, 0.4933, 0.7124, 0.4933, 0.6546, 0.009082, 0.658, 0.009082, 0.658, 0.01361, 0.6546, 0.01361, 0.7124, 0.4887, 0.7158, 0.4887, 0.7158, 0.4933, 0.7124, 0.4933, 0.7674, 0.3679, 0.7712, 0.3679, 0.7712, 0.3715, 0.7674, 0.3715, 0.7674, 0.3679, 0.7712, 0.3679, 0.7712, 0.3715, 0.7674, 0.3715, 0.7674, 0.3679, 0.7712, 0.3679, 0.7712, 0.3715, 0.7674, 0.3715, 0.7674, 0.3679, 0.7712, 0.3679, 0.7712, 0.3715, 0.7674, 0.3715, 0.7674, 0.3679, 0.7712, 0.3679, 0.7712, 0.3715, 0.7674, 0.3715, 0.7674, 0.3679, 0.7712, 0.3679, 0.7712, 0.3715, 0.7674, 0.3715, 0.6546, 0.009082, 0.658, 0.009082, 0.658, 0.01361, 0.6546, 0.01361, 0.3415, 0.9155, 0.346, 0.9155, 0.346, 0.92, 0.3415, 0.92, 0.3415, 0.9155, 0.346, 0.9155, 0.346, 0.92, 0.3415, 0.92, 0.2967, 0.4937, 0.3012, 0.4937, 0.3012, 0.4982, 0.2967, 0.4982, 0.3415, 0.9155, 0.346, 0.9155, 0.346, 0.92, 0.3415, 0.92, 0.3415, 0.9155, 0.346, 0.9155, 0.346, 0.92, 0.3415, 0.92, 0.2967, 0.4937, 0.3012, 0.4937, 0.3012, 0.4982, 0.2967, 0.4982, 0.7124, 0.4887, 0.7158, 0.4887, 0.7158, 0.4933, 0.7124, 0.4933, 0.7124, 0.4887, 0.7158, 0.4887, 0.7158, 0.4933, 0.7124, 0.4933, 0.7124, 0.4887, 0.7158, 0.4887, 0.7158, 0.4933, 0.7124, 0.4933, 0.6546, 0.009082, 0.658, 0.009082, 0.658, 0.01361, 0.6546, 0.01361, 0.4549, 0.4843, 0.4586, 0.4843, 0.4586, 0.4879, 0.4549, 0.4879, 0.4549, 0.4843, 0.4586, 0.4843, 0.4586, 0.4879, 0.4549, 0.4879, 0.3415, 0.9155, 0.346, 0.9155, 0.346, 0.92, 0.3415, 0.92, 0.2967, 0.4937, 0.3012, 0.4937, 0.3012, 0.4982, 0.2967, 0.4982, 0.3415, 0.9155, 0.346, 0.9155, 0.346, 0.92, 0.3415, 0.92, 0.3415, 0.9155, 0.346, 0.9155, 0.346, 0.92, 0.3415, 0.92, 0.3415, 0.9155, 0.346, 0.9155, 0.346, 0.92, 0.3415, 0.92, 0.4549, 0.4843, 0.4586, 0.4843, 0.4586, 0.4879, 0.4549, 0.4879, 0.4549, 0.4843, 0.4586, 0.4843, 0.4586, 0.4879, 0.4549, 0.4879, 0.7674, 0.3679, 0.7712, 0.3679, 0.7712, 0.3715, 0.7674, 0.3715, 0.7674, 0.3679, 0.7712, 0.3679, 0.7712, 0.3715, 0.7674, 0.3715, 0.7674, 0.3679, 0.7712, 0.3679, 0.7712, 0.3715, 0.7674, 0.3715, 0.7674, 0.3679, 0.7712, 0.3679, 0.7712, 0.3715, 0.7674, 0.3715, 0.7674, 0.3679, 0.7712, 0.3679, 0.7712, 0.3715, 0.7674, 0.3715, 0.7674, 0.3679, 0.7712, 0.3679, 0.7712, 0.3715, 0.7674, 0.3715, 0.7674, 0.3679, 0.7712, 0.3679, 0.7712, 0.3715, 0.7674, 0.3715, 0.4549, 0.4843, 0.4586, 0.4843, 0.4586, 0.4879, 0.4549, 0.4879, 0.4549, 0.4843, 0.4586, 0.4843, 0.4586, 0.4879, 0.4549, 0.4879, 0.7674, 0.3679, 0.7712, 0.3679, 0.7712, 0.3715, 0.7674, 0.3715, 0.7124, 0.4887, 0.7158, 0.4887, 0.7158, 0.4933, 0.7124, 0.4933, 0.7124, 0.4887, 0.7158, 0.4887, 0.7158, 0.4933, 0.7124, 0.4933, 0.6546, 0.009082, 0.658, 0.009082, 0.658, 0.01361, 0.6546, 0.01361, 0.6546, 0.009082, 0.658, 0.009082, 0.658, 0.01361, 0.6546, 0.01361, 0.7124, 0.4887, 0.7158, 0.4887, 0.7158, 0.4933, 0.7124, 0.4933, 0.6546, 0.009082, 0.658, 0.009082, 0.658, 0.01361, 0.6546, 0.01361, 0.7124, 0.4887, 0.7158, 0.4887, 0.7158, 0.4933, 0.7124, 0.4933, 0.6546, 0.009082, 0.658, 0.009082, 0.658, 0.01361, 0.6546, 0.01361, 0.6546, 0.009082, 0.658, 0.009082, 0.658, 0.01361, 0.6546, 0.01361, 0.7124, 0.4887, 0.7158, 0.4887, 0.7158, 0.4933, 0.7124, 0.4933, 0.6546, 0.009082, 0.658, 0.009082, 0.658, 0.01361, 0.6546, 0.01361, 0.7124, 0.4887, 0.7158, 0.4887, 0.7158, 0.4933, 0.7124, 0.4933, 0.6546, 0.009082, 0.658, 0.009082, 0.658, 0.01361, 0.6546, 0.01361, 0.6546, 0.009082, 0.658, 0.009082, 0.658, 0.01361, 0.6546, 0.01361, 0.7124, 0.4887, 0.7158, 0.4887, 0.7158, 0.4933, 0.7124, 0.4933, 0.7124, 0.4887, 0.7158, 0.4887, 0.7158, 0.4933, 0.7124, 0.4933, 0.7124, 0.4887, 0.7158, 0.4887, 0.7158, 0.4933, 0.7124, 0.4933, 0.7124, 0.4887, 0.7158, 0.4887, 0.7158, 0.4933, 0.7124, 0.4933, 0.6546, 0.009082, 0.658, 0.009082, 0.658, 0.01361, 0.6546, 0.01361, 0.6546, 0.009082, 0.658, 0.009082, 0.658, 0.01361, 0.6546, 0.01361, 0.7124, 0.4887, 0.7158, 0.4887, 0.7158, 0.4933, 0.7124, 0.4933, 0.6546, 0.009082, 0.658, 0.009082, 0.658, 0.01361, 0.6546, 0.01361, 0.7124, 0.4887, 0.7158, 0.4887, 0.7158, 0.4933, 0.7124, 0.4933, 0.6546, 0.009082, 0.658, 0.009082, 0.658, 0.01361, 0.6546, 0.01361, 0.6546, 0.009082, 0.658, 0.009082, 0.658, 0.01361, 0.6546, 0.01361, 0.6546, 0.009082, 0.658, 0.009082, 0.658, 0.01361, 0.6546, 0.01361, 0.6546, 0.009082, 0.658, 0.009082, 0.658, 0.01361, 0.6546, 0.01361, 0.6546, 0.009082, 0.658, 0.009082, 0.658, 0.01361, 0.6546, 0.01361, 0.6546, 0.009082, 0.658, 0.009082, 0.658, 0.01361, 0.6546, 0.01361, 0.7124, 0.4887, 0.7158, 0.4887, 0.7158, 0.4933, 0.7124, 0.4933, 0.7124, 0.4887, 0.7158, 0.4887, 0.7158, 0.4933, 0.7124, 0.4933, 0.6546, 0.009082, 0.658, 0.009082, 0.658, 0.01361, 0.6546, 0.01361, 0.3836, 0.925, 0.3881, 0.925, 0.3881, 0.9296, 0.3836, 0.9296, 0.3415, 0.9155, 0.346, 0.9155, 0.346, 0.92, 0.3415, 0.92, 0.3836, 0.925, 0.3881, 0.925, 0.3881, 0.9296, 0.3836, 0.9296, 0.3415, 0.9155, 0.346, 0.9155, 0.346, 0.92, 0.3415, 0.92, 0.3415, 0.9155, 0.346, 0.9155, 0.346, 0.92, 0.3415, 0.92, 0.3415, 0.9155, 0.346, 0.9155, 0.346, 0.92, 0.3415, 0.92, 0.3415, 0.9155, 0.346, 0.9155, 0.346, 0.92, 0.3415, 0.92, 0.3836, 0.925, 0.3881, 0.925, 0.3881, 0.9296, 0.3836, 0.9296, 0.3415, 0.9155, 0.346, 0.9155, 0.346, 0.92, 0.3415, 0.92, 0.3415, 0.9155, 0.346, 0.9155, 0.346, 0.92, 0.3415, 0.92, 0.3415, 0.9155, 0.346, 0.9155, 0.346, 0.92, 0.3415, 0.92, 0.3415, 0.9155, 0.346, 0.9155, 0.346, 0.92, 0.3415, 0.92, 0.3415, 0.9155, 0.346, 0.9155, 0.346, 0.92, 0.3415, 0.92, 0.3415, 0.9155, 0.346, 0.9155, 0.346, 0.92, 0.3415, 0.92, 0.3836, 0.925, 0.3881, 0.925, 0.3881, 0.9296, 0.3836, 0.9296, 0.3415, 0.9155, 0.346, 0.9155, 0.346, 0.92, 0.3415, 0.92, 0.7326, 0.7665, 0.7326, 0.7693, 0.7326, 0.7693, 0.7326, 0.7665, 0.7326, 0.7665, 0.7326, 0.7693, 0.7326, 0.7693, 0.7326, 0.7665, 0.7326, 0.7665, 0.7326, 0.7665, 0.7326, 0.7693, 0.7326, 0.7693, 0.7326, 0.7665, 0.7326, 0.7665, 0.7326, 0.7693, 0.7326, 0.7693, 0.7308, 0.7665, 0.7308, 0.7665, 0.7326, 0.7665, 0.7326, 0.7665])
me_cube_002.materials.append(mat_material)
me_cube_002.update()
arm_armature_001 = bpy.data.armatures.new('Armature.001')  # bones are not reproduced

# ---- objects
ob_knife_hand = bpy.data.objects.new('knife_hand', me_cube_002)
ob_knife_armature = bpy.data.objects.new('knife_armature', arm_armature_001)

# ---- transforms, parenting, visibility, modifiers, constraints
ob_knife_hand.parent = ob_knife_armature
ob_knife_hand.location = (0.0, 0.0, 0.0)
_vg = ob_knife_hand.vertex_groups.new(name='Root')
_vg = ob_knife_hand.vertex_groups.new(name='Wrist')
for _i, _w in zip([4, 6, 84, 85, 86, 87, 88, 89, 91, 93, 94, 96, 97, 98, 99, 100, 101, 102, 103, 104, 105, 106, 107, 108, 109, 110, 111, 112, 113, 114, 115, 116, 117, 232, 233, 234, 235, 236, 237], [0.01983, 0.003438, 0.02671, 0.03162, 0.03948, 0.0768, 0.0707, 0.04203, 0.04064, 0.009099, 0.006672, 0.06176, 0.06849, 0.06781, 0.1043, 0.101, 0.07127, 0.03472, 0.06194, 0.01222, 0.04909, 0.04482, 0.0176, 0.8297, 0.8563, 0.8818, 0.8231, 0.7884, 0.9217, 0.8014, 0.9464, 0.9794, 0.7991, 0.9663, 0.9768, 0.984, 0.9834, 0.9871, 0.9757]): _vg.add([_i], _w, 'REPLACE')
_vg = ob_knife_hand.vertex_groups.new(name='Palm')
for _i, _w in zip([0, 2, 4, 6, 8, 10, 12, 13, 15, 16, 21, 22, 31, 32, 33, 34, 35, 36, 37, 38, 72, 75, 76, 77, 80, 81, 84, 85, 86, 87, 88, 89, 90, 91, 92, 93, 94, 95, 96, 97, 98, 99, 100, 101, 102, 103, 104, 105, 106, 107, 108, 109, 110, 111, 112, 113, 114, 115, 117, 232], [0.3275, 0.3375, 0.4199, 0.3598, 0.7121, 0.7035, 0.8331, 0.9182, 0.002887, 0.02122, 0.003815, 0.1141, 0.1662, 0.1201, 0.08124, 0.3677, 0.374, 0.768, 0.8547, 0.1694, 0.9354, 0.9697, 0.1078, 0.06831, 0.924, 0.8666, 0.6534, 0.6579, 0.8773, 0.5771, 0.5674, 0.8292, 0.9538, 0.8812, 0.9679, 0.9081, 0.2236, 0.1537, 0.7917, 0.8041, 0.9088, 0.6959, 0.7073, 0.8483, 0.9398, 0.9092, 0.9555, 0.9083, 0.3423, 0.2915, 0.1496, 0.1291, 0.1127, 0.1422, 0.1721, 0.06661, 0.1842, 0.05005, 0.1838, 0.01066]): _vg.add([_i], _w, 'REPLACE')
_vg = ob_knife_hand.vertex_groups.new(name='Fingers')
for _i, _w in zip([0, 1, 2, 3, 8, 10, 15, 16, 19, 20, 22, 31, 34, 35, 38, 72, 76, 77, 80, 81, 84, 85, 86, 91, 96, 97, 103], [0.6276, 0.1134, 0.6238, 0.1045, 0.2531, 0.2648, 0.8291, 0.813, 0.9414, 0.9017, 0.05048, 0.7852, 0.6064, 0.6072, 0.7773, 0.002578, 0.1122, 0.08364, 0.02455, 0.06033, 0.2963, 0.2894, 0.07124, 0.06895, 0.1396, 0.1217, 0.001087]): _vg.add([_i], _w, 'REPLACE')
_vg = ob_knife_hand.vertex_groups.new(name='Fingers.001')
for _i, _w in zip([1, 3, 9, 11, 14, 15, 16, 20, 23, 24, 31, 38, 49, 50, 51, 52, 71, 73, 74, 77, 78, 79, 82, 83], [0.8456, 0.8532, 0.9582, 0.9431, 0.03321, 0.1322, 0.1374, 0.03225, 0.1912, 0.1661, 0.02169, 0.02852, 0.03231, 0.6494, 0.6845, 0.02424, 0.05399, 0.1427, 0.1474, 0.001074, 0.1334, 0.1364, 0.5769, 0.6251]): _vg.add([_i], _w, 'REPLACE')
_vg = ob_knife_hand.vertex_groups.new(name='Fingers.002')
for _i, _w in zip([1, 3, 23, 24, 25, 26, 49, 50, 51, 52, 78, 79, 82, 83], [0.0122, 0.01636, 0.8038, 0.8298, 0.9982, 0.9968, 0.9564, 0.3334, 0.3002, 0.9615, 0.8487, 0.8436, 0.3324, 0.2961]): _vg.add([_i], _w, 'REPLACE')
_vg = ob_knife_hand.vertex_groups.new(name='Finger')
for _i, _w in zip([5, 7, 14, 17, 18, 21, 22, 32, 33, 36, 37, 41, 42, 43, 71, 73, 74, 76, 77, 82, 83], [0.2165, 0.8428, 0.8358, 0.6705, 0.6131, 0.8231, 0.5703, 0.02543, 0.0402, 0.05433, 0.01245, 0.2332, 0.1987, 0.005841, 0.8676, 0.7443, 0.768, 0.2899, 0.2062, 0.08231, 0.07011]): _vg.add([_i], _w, 'REPLACE')
_vg = ob_knife_hand.vertex_groups.new(name='Finger.001')
for _i, _w in zip([5, 7, 14, 18, 42, 73], [0.7107, 0.07858, 0.06196, 0.1055, 0.01468, 0.002083]): _vg.add([_i], _w, 'REPLACE')
_vg = ob_knife_hand.vertex_groups.new(name='Finger.002')
for _i, _w in zip([5, 7, 14, 27, 28, 29, 30, 45, 46, 47, 48, 71], [0.02999, 0.02837, 0.01301, 0.998, 0.9982, 0.9983, 0.9978, 0.9743, 0.9726, 0.9718, 0.9708, 0.009374]): _vg.add([_i], _w, 'REPLACE')
_vg = ob_knife_hand.vertex_groups.new(name='Palm.001')
for _i, _w in zip([4, 6, 12, 13, 17, 21, 22, 32, 33, 36, 37, 39, 40, 41, 43, 44, 72, 73, 74, 76, 77, 80, 81, 87, 88, 89, 93, 94, 95, 99, 100, 101, 105, 106, 107, 111, 112], [0.4329, 0.535, 0.109, 0.05244, 0.06958, 0.1089, 0.2153, 0.7131, 0.7781, 0.1434, 0.08505, 0.4567, 0.4205, 0.04937, 0.1655, 0.09908, 0.0003416, 0.03076, 0.02013, 0.4546, 0.6073, 0.001889, 0.05304, 0.2511, 0.2865, 0.09469, 0.04641, 0.3878, 0.4733, 0.1641, 0.1556, 0.06386, 0.01648, 0.3545, 0.4365, 0.006334, 0.01385]): _vg.add([_i], _w, 'REPLACE')
_vg = ob_knife_hand.vertex_groups.new(name='Palm.002')
for _i, _w in zip([4, 6, 7, 17, 18, 22, 32, 33, 39, 40, 41, 42, 43, 44, 53, 54, 55, 56, 57, 58, 59, 60, 87, 88, 94, 95, 99, 100, 106, 107], [0.09354, 0.06163, 0.0009073, 0.2226, 0.2243, 0.006628, 0.1195, 0.08926, 0.5335, 0.5581, 0.6127, 0.6789, 0.8085, 0.8771, 0.9383, 0.924, 0.2154, 0.1699, 0.844, 0.827, 0.05304, 0.02147, 0.08735, 0.06876, 0.3546, 0.3537, 0.01025, 0.01353, 0.2504, 0.233]): _vg.add([_i], _w, 'REPLACE')
_vg = ob_knife_hand.vertex_groups.new(name='Palm.003')
for _i, _w in zip([17, 41, 42, 53, 54, 55, 56, 57, 58, 59, 60, 61, 62, 63, 64, 65, 66, 67, 68, 69, 70], [0.01982, 0.0993, 0.06261, 0.05239, 0.05412, 0.764, 0.8172, 0.1549, 0.1604, 0.9461, 0.9636, 0.9996, 0.9889, 0.9904, 0.9866, 0.9841, 0.9933, 0.9991, 0.9947, 0.9991, 0.9921]): _vg.add([_i], _w, 'REPLACE')
_vg = ob_knife_hand.vertex_groups.new(name='Knife')
for _i, _w in zip([118, 119, 120, 121, 122, 123, 124, 125, 126, 127, 128, 129, 131, 132, 133, 134, 135, 136, 137, 138, 139, 140, 141, 146, 147, 148, 149, 150, 151, 153, 154, 155, 156, 157, 160, 161, 162, 163, 164, 165, 167, 170, 171, 172, 173, 174, 175, 176, 177, 178, 179, 180, 181, 182, 216, 217, 218, 219, 220, 221, 222, 223, 224, 225, 226, 227, 228, 229, 230, 231], [0.9999, 0.8765, 0.9995, 0.6232, 0.9998, 0.8037, 0.9994, 0.6182, 1.0, 1.0, 1.0, 1.0, 0.04794, 0.02511, 0.05839, 0.3854, 0.3981, 0.3651, 0.3688, 0.2798, 0.2896, 0.2842, 0.2858, 0.9994, 0.9999, 0.9177, 0.4271, 1.0, 1.0, 0.03761, 0.3487, 0.3975, 0.2601, 0.3076, 1.0, 0.8965, 0.9998, 0.7968, 1.0, 1.0, 0.0142, 1.0, 0.1972, 0.2042, 0.1954, 0.142, 0.3648, 0.3764, 0.2696, 0.2878, 0.2767, 0.3657, 0.09862, 0.1786, 0.9983, 0.9891, 0.996, 0.9865, 0.9854, 0.9976, 0.9946, 0.9988, 0.984, 0.9619, 0.985, 0.9255, 0.9704, 0.9174, 0.9017, 0.9874]): _vg.add([_i], _w, 'REPLACE')
_vg = ob_knife_hand.vertex_groups.new(name='Knife.001')
for _i, _w in zip([119, 121, 123, 125, 130, 131, 132, 133, 134, 135, 136, 137, 138, 139, 140, 141, 142, 143, 144, 145, 148, 149, 152, 153, 154, 155, 156, 157, 158, 159, 161, 163, 166, 167, 168, 169, 171, 172, 173, 174, 175, 176, 177, 178, 179, 180, 181, 182, 183, 184, 185, 186, 187, 188, 189, 190, 191, 192, 193, 194, 195, 196, 197, 198, 199, 200, 201, 202, 203, 204, 205, 206, 207, 208, 209, 210, 211, 212, 213, 214, 215, 225, 227, 228, 229, 230], [0.1235, 0.3768, 0.1963, 0.3818, 0.9797, 0.951, 0.9624, 0.9416, 0.6146, 0.6019, 0.6349, 0.6312, 0.7202, 0.7104, 0.7158, 0.7142, 1.0, 1.0, 1.0, 1.0, 0.08235, 0.5729, 0.9794, 0.9562, 0.6513, 0.6025, 0.7399, 0.6924, 1.0, 1.0, 0.1035, 0.2032, 0.9898, 0.9679, 1.0, 1.0, 0.8028, 0.7958, 0.8046, 0.858, 0.6352, 0.6236, 0.7304, 0.7122, 0.7233, 0.6343, 0.9014, 0.8214, 1.0, 1.0, 1.0, 1.0, 1.0, 1.0, 1.0, 1.0, 0.9997, 0.9987, 0.9984, 0.9994, 0.9986, 0.9996, 0.9995, 0.9999, 1.0, 1.0, 1.0, 1.0, 1.0, 1.0, 1.0, 1.0, 1.0, 1.0, 1.0, 1.0, 1.0, 1.0, 1.0, 1.0, 1.0, 0.02614, 0.07448, 0.009226, 0.08258, 0.09833]): _vg.add([_i], _w, 'REPLACE')
_m = ob_knife_hand.modifiers.new('Bevel', 'BEVEL')
_m.width = 1.0
_m.width_pct = 1.0
_m.segments = 2
_m.angle_limit = 0.7854
_m = ob_knife_hand.modifiers.new('Armature', 'ARMATURE')
_m.object = ob_knife_armature
ob_knife_armature.location = (0.0, 0.0, 0.0)

# ---- collection membership
col_collection.objects.link(ob_knife_hand)
col_collection.objects.link(ob_knife_armature)

# ---- scene / render settings (as saved in the file)
scene.frame_start = 1; scene.frame_end = 40; scene.frame_set(6)
scene.render.engine = 'BLENDER_EEVEE_NEXT'
bpy.context.view_layer.update()

# ---- added for rendering (the .blend has no active camera and no usable light): camera, sun
cam_auto = bpy.data.cameras.new('AutoCamera')
cam_auto.lens = 50.0
cam_auto.sensor_width = 36.0
cam_auto.clip_end = 1000.0
ob_auto_camera = bpy.data.objects.new('AutoCamera', cam_auto)
scene.collection.objects.link(ob_auto_camera)
ob_auto_camera.location = (0.688739, -0.832169, 0.608841)
ob_auto_camera.rotation_euler = (1.09748, -7.21219e-08, 0.694738)
scene.camera = ob_auto_camera
light_auto_sun = bpy.data.lights.new('AutoSun', 'SUN')
light_auto_sun.energy = 3.0
light_auto_sun.angle = 0.0523599
ob_auto_sun = bpy.data.objects.new('AutoSun', light_auto_sun)
scene.collection.objects.link(ob_auto_sun)
ob_auto_sun.rotation_euler = (0.872665, 0.174533, 0.523599)
bpy.context.view_layer.update()
